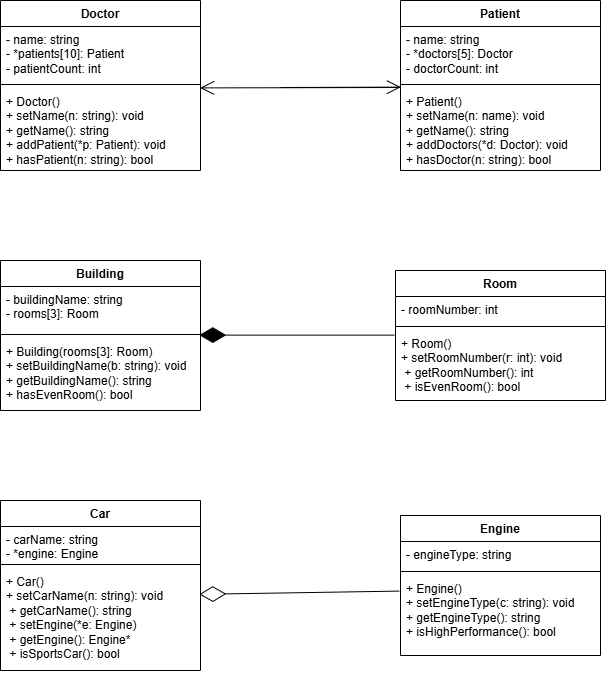

The diagram above was exported from draw.io. Its source (the exported page's mxGraphModel, read from the mxfile embedded in the PNG):
<mxGraphModel dx="1050" dy="1657" grid="0" gridSize="10" guides="1" tooltips="1" connect="1" arrows="1" fold="1" page="1" pageScale="1" pageWidth="850" pageHeight="1100" background="#ffffff" math="0" shadow="0">
  <root>
    <mxCell id="0" />
    <mxCell id="1" parent="0" />
    <mxCell id="Sk39HBPoNMmyIm_8A-B9-1" value="Doctor" style="swimlane;fontStyle=1;align=center;verticalAlign=top;childLayout=stackLayout;horizontal=1;startSize=26;horizontalStack=0;resizeParent=1;resizeParentMax=0;resizeLast=0;collapsible=1;marginBottom=0;whiteSpace=wrap;html=1;" vertex="1" parent="1">
      <mxGeometry x="120" y="-1000" width="200" height="170" as="geometry" />
    </mxCell>
    <mxCell id="Sk39HBPoNMmyIm_8A-B9-2" value="- name: string&lt;div&gt;- *patients[10]: Patient&lt;/div&gt;&lt;div&gt;- patientCount: int&lt;/div&gt;" style="text;strokeColor=none;fillColor=none;align=left;verticalAlign=top;spacingLeft=4;spacingRight=4;overflow=hidden;rotatable=0;points=[[0,0.5],[1,0.5]];portConstraint=eastwest;whiteSpace=wrap;html=1;" vertex="1" parent="Sk39HBPoNMmyIm_8A-B9-1">
      <mxGeometry y="26" width="200" height="54" as="geometry" />
    </mxCell>
    <mxCell id="Sk39HBPoNMmyIm_8A-B9-3" value="" style="line;strokeWidth=1;fillColor=none;align=left;verticalAlign=middle;spacingTop=-1;spacingLeft=3;spacingRight=3;rotatable=0;labelPosition=right;points=[];portConstraint=eastwest;strokeColor=inherit;" vertex="1" parent="Sk39HBPoNMmyIm_8A-B9-1">
      <mxGeometry y="80" width="200" height="8" as="geometry" />
    </mxCell>
    <mxCell id="Sk39HBPoNMmyIm_8A-B9-4" value="+ Doctor()&lt;div&gt;+ setName(n: string): void&lt;/div&gt;&lt;div&gt;+ getName(): string&lt;/div&gt;&lt;div&gt;+ addPatient(*p: Patient): void&lt;/div&gt;&lt;div&gt;+ hasPatient(n: string): bool&lt;/div&gt;" style="text;strokeColor=none;fillColor=none;align=left;verticalAlign=top;spacingLeft=4;spacingRight=4;overflow=hidden;rotatable=0;points=[[0,0.5],[1,0.5]];portConstraint=eastwest;whiteSpace=wrap;html=1;" vertex="1" parent="Sk39HBPoNMmyIm_8A-B9-1">
      <mxGeometry y="88" width="200" height="82" as="geometry" />
    </mxCell>
    <mxCell id="Sk39HBPoNMmyIm_8A-B9-5" value="Patient" style="swimlane;fontStyle=1;align=center;verticalAlign=top;childLayout=stackLayout;horizontal=1;startSize=26;horizontalStack=0;resizeParent=1;resizeParentMax=0;resizeLast=0;collapsible=1;marginBottom=0;whiteSpace=wrap;html=1;" vertex="1" parent="1">
      <mxGeometry x="520" y="-1000" width="200" height="170" as="geometry" />
    </mxCell>
    <mxCell id="Sk39HBPoNMmyIm_8A-B9-6" value="- name: string&lt;div&gt;- *doctors[5]: Doctor&lt;/div&gt;&lt;div&gt;- doctorCount: int&lt;/div&gt;" style="text;strokeColor=none;fillColor=none;align=left;verticalAlign=top;spacingLeft=4;spacingRight=4;overflow=hidden;rotatable=0;points=[[0,0.5],[1,0.5]];portConstraint=eastwest;whiteSpace=wrap;html=1;" vertex="1" parent="Sk39HBPoNMmyIm_8A-B9-5">
      <mxGeometry y="26" width="200" height="54" as="geometry" />
    </mxCell>
    <mxCell id="Sk39HBPoNMmyIm_8A-B9-7" value="" style="line;strokeWidth=1;fillColor=none;align=left;verticalAlign=middle;spacingTop=-1;spacingLeft=3;spacingRight=3;rotatable=0;labelPosition=right;points=[];portConstraint=eastwest;strokeColor=inherit;" vertex="1" parent="Sk39HBPoNMmyIm_8A-B9-5">
      <mxGeometry y="80" width="200" height="8" as="geometry" />
    </mxCell>
    <mxCell id="Sk39HBPoNMmyIm_8A-B9-8" value="&lt;div&gt;+ Patient()&lt;/div&gt;+ setName(n: name): void&lt;div&gt;+ getName(): string&lt;/div&gt;&lt;div&gt;+ addDoctors(*d: Doctor): void&lt;/div&gt;&lt;div&gt;+ hasDoctor(n: string): bool&lt;/div&gt;" style="text;strokeColor=none;fillColor=none;align=left;verticalAlign=top;spacingLeft=4;spacingRight=4;overflow=hidden;rotatable=0;points=[[0,0.5],[1,0.5]];portConstraint=eastwest;whiteSpace=wrap;html=1;" vertex="1" parent="Sk39HBPoNMmyIm_8A-B9-5">
      <mxGeometry y="88" width="200" height="82" as="geometry" />
    </mxCell>
    <mxCell id="Sk39HBPoNMmyIm_8A-B9-9" value="Building" style="swimlane;fontStyle=1;align=center;verticalAlign=top;childLayout=stackLayout;horizontal=1;startSize=26;horizontalStack=0;resizeParent=1;resizeParentMax=0;resizeLast=0;collapsible=1;marginBottom=0;whiteSpace=wrap;html=1;" vertex="1" parent="1">
      <mxGeometry x="120" y="-740" width="200" height="150" as="geometry" />
    </mxCell>
    <mxCell id="Sk39HBPoNMmyIm_8A-B9-10" value="- buildingName: string&lt;div&gt;- rooms[3]: Room&lt;/div&gt;" style="text;strokeColor=none;fillColor=none;align=left;verticalAlign=top;spacingLeft=4;spacingRight=4;overflow=hidden;rotatable=0;points=[[0,0.5],[1,0.5]];portConstraint=eastwest;whiteSpace=wrap;html=1;" vertex="1" parent="Sk39HBPoNMmyIm_8A-B9-9">
      <mxGeometry y="26" width="200" height="44" as="geometry" />
    </mxCell>
    <mxCell id="Sk39HBPoNMmyIm_8A-B9-11" value="" style="line;strokeWidth=1;fillColor=none;align=left;verticalAlign=middle;spacingTop=-1;spacingLeft=3;spacingRight=3;rotatable=0;labelPosition=right;points=[];portConstraint=eastwest;strokeColor=inherit;" vertex="1" parent="Sk39HBPoNMmyIm_8A-B9-9">
      <mxGeometry y="70" width="200" height="8" as="geometry" />
    </mxCell>
    <mxCell id="Sk39HBPoNMmyIm_8A-B9-12" value="+ Building(rooms[3]: Room)&lt;div&gt;+ setBuildingName(b: string): void&lt;/div&gt;&lt;div&gt;+ getBuildingName(): string&lt;/div&gt;&lt;div&gt;+ hasEvenRoom(): bool&lt;/div&gt;" style="text;strokeColor=none;fillColor=none;align=left;verticalAlign=top;spacingLeft=4;spacingRight=4;overflow=hidden;rotatable=0;points=[[0,0.5],[1,0.5]];portConstraint=eastwest;whiteSpace=wrap;html=1;" vertex="1" parent="Sk39HBPoNMmyIm_8A-B9-9">
      <mxGeometry y="78" width="200" height="72" as="geometry" />
    </mxCell>
    <mxCell id="Sk39HBPoNMmyIm_8A-B9-13" value="Room" style="swimlane;fontStyle=1;align=center;verticalAlign=top;childLayout=stackLayout;horizontal=1;startSize=26;horizontalStack=0;resizeParent=1;resizeParentMax=0;resizeLast=0;collapsible=1;marginBottom=0;whiteSpace=wrap;html=1;" vertex="1" parent="1">
      <mxGeometry x="515" y="-730" width="210" height="130" as="geometry" />
    </mxCell>
    <mxCell id="Sk39HBPoNMmyIm_8A-B9-14" value="&lt;div&gt;- roomNumber: int&lt;/div&gt;&lt;div&gt;&lt;br&gt;&lt;/div&gt;" style="text;strokeColor=none;fillColor=none;align=left;verticalAlign=top;spacingLeft=4;spacingRight=4;overflow=hidden;rotatable=0;points=[[0,0.5],[1,0.5]];portConstraint=eastwest;whiteSpace=wrap;html=1;" vertex="1" parent="Sk39HBPoNMmyIm_8A-B9-13">
      <mxGeometry y="26" width="210" height="26" as="geometry" />
    </mxCell>
    <mxCell id="Sk39HBPoNMmyIm_8A-B9-15" value="" style="line;strokeWidth=1;fillColor=none;align=left;verticalAlign=middle;spacingTop=-1;spacingLeft=3;spacingRight=3;rotatable=0;labelPosition=right;points=[];portConstraint=eastwest;strokeColor=inherit;" vertex="1" parent="Sk39HBPoNMmyIm_8A-B9-13">
      <mxGeometry y="52" width="210" height="8" as="geometry" />
    </mxCell>
    <mxCell id="Sk39HBPoNMmyIm_8A-B9-16" value="&lt;div&gt;+ Room()&amp;nbsp;&lt;/div&gt;&lt;div&gt;+ setRoomNumber(r: int): void&lt;/div&gt;&lt;div&gt;&amp;nbsp;+ getRoomNumber(): int&lt;/div&gt;&lt;div&gt;&amp;nbsp;+ isEvenRoom(): bool&lt;/div&gt;" style="text;strokeColor=none;fillColor=none;align=left;verticalAlign=top;spacingLeft=4;spacingRight=4;overflow=hidden;rotatable=0;points=[[0,0.5],[1,0.5]];portConstraint=eastwest;whiteSpace=wrap;html=1;" vertex="1" parent="Sk39HBPoNMmyIm_8A-B9-13">
      <mxGeometry y="60" width="210" height="70" as="geometry" />
    </mxCell>
    <mxCell id="Sk39HBPoNMmyIm_8A-B9-17" value="Car" style="swimlane;fontStyle=1;align=center;verticalAlign=top;childLayout=stackLayout;horizontal=1;startSize=26;horizontalStack=0;resizeParent=1;resizeParentMax=0;resizeLast=0;collapsible=1;marginBottom=0;whiteSpace=wrap;html=1;" vertex="1" parent="1">
      <mxGeometry x="120" y="-500" width="200" height="170" as="geometry" />
    </mxCell>
    <mxCell id="Sk39HBPoNMmyIm_8A-B9-18" value="&lt;div&gt;- carName: string&lt;/div&gt;&lt;div&gt;- *engine: Engine&lt;/div&gt;" style="text;strokeColor=none;fillColor=none;align=left;verticalAlign=top;spacingLeft=4;spacingRight=4;overflow=hidden;rotatable=0;points=[[0,0.5],[1,0.5]];portConstraint=eastwest;whiteSpace=wrap;html=1;" vertex="1" parent="Sk39HBPoNMmyIm_8A-B9-17">
      <mxGeometry y="26" width="200" height="34" as="geometry" />
    </mxCell>
    <mxCell id="Sk39HBPoNMmyIm_8A-B9-19" value="" style="line;strokeWidth=1;fillColor=none;align=left;verticalAlign=middle;spacingTop=-1;spacingLeft=3;spacingRight=3;rotatable=0;labelPosition=right;points=[];portConstraint=eastwest;strokeColor=inherit;" vertex="1" parent="Sk39HBPoNMmyIm_8A-B9-17">
      <mxGeometry y="60" width="200" height="8" as="geometry" />
    </mxCell>
    <mxCell id="Sk39HBPoNMmyIm_8A-B9-20" value="&lt;div&gt;+ Car()&amp;nbsp;&lt;/div&gt;&lt;div&gt;+ setCarName(n: string): void&lt;/div&gt;&lt;div&gt;&amp;nbsp;+ getCarName(): string&lt;/div&gt;&lt;div&gt;&amp;nbsp;+ setEngine(*e: Engine)&lt;/div&gt;&lt;div&gt;&amp;nbsp;+ getEngine(): Engine*&lt;/div&gt;&lt;div&gt;&amp;nbsp;+ isSportsCar(): bool&lt;/div&gt;" style="text;strokeColor=none;fillColor=none;align=left;verticalAlign=top;spacingLeft=4;spacingRight=4;overflow=hidden;rotatable=0;points=[[0,0.5],[1,0.5]];portConstraint=eastwest;whiteSpace=wrap;html=1;" vertex="1" parent="Sk39HBPoNMmyIm_8A-B9-17">
      <mxGeometry y="68" width="200" height="102" as="geometry" />
    </mxCell>
    <mxCell id="Sk39HBPoNMmyIm_8A-B9-21" value="Engine" style="swimlane;fontStyle=1;align=center;verticalAlign=top;childLayout=stackLayout;horizontal=1;startSize=26;horizontalStack=0;resizeParent=1;resizeParentMax=0;resizeLast=0;collapsible=1;marginBottom=0;whiteSpace=wrap;html=1;" vertex="1" parent="1">
      <mxGeometry x="520" y="-485" width="200" height="140" as="geometry" />
    </mxCell>
    <mxCell id="Sk39HBPoNMmyIm_8A-B9-22" value="&lt;div&gt;- engineType: string&lt;/div&gt;&lt;div&gt;&lt;br&gt;&lt;/div&gt;" style="text;strokeColor=none;fillColor=none;align=left;verticalAlign=top;spacingLeft=4;spacingRight=4;overflow=hidden;rotatable=0;points=[[0,0.5],[1,0.5]];portConstraint=eastwest;whiteSpace=wrap;html=1;" vertex="1" parent="Sk39HBPoNMmyIm_8A-B9-21">
      <mxGeometry y="26" width="200" height="26" as="geometry" />
    </mxCell>
    <mxCell id="Sk39HBPoNMmyIm_8A-B9-23" value="" style="line;strokeWidth=1;fillColor=none;align=left;verticalAlign=middle;spacingTop=-1;spacingLeft=3;spacingRight=3;rotatable=0;labelPosition=right;points=[];portConstraint=eastwest;strokeColor=inherit;" vertex="1" parent="Sk39HBPoNMmyIm_8A-B9-21">
      <mxGeometry y="52" width="200" height="8" as="geometry" />
    </mxCell>
    <mxCell id="Sk39HBPoNMmyIm_8A-B9-24" value="&lt;div&gt;+ Engine()&lt;/div&gt;&lt;div&gt;+ setEngineType(c: string): void&lt;/div&gt;&lt;div&gt;+ getEngineType(): string&lt;/div&gt;&lt;div&gt;+ isHighPerformance(): bool&lt;/div&gt;" style="text;strokeColor=none;fillColor=none;align=left;verticalAlign=top;spacingLeft=4;spacingRight=4;overflow=hidden;rotatable=0;points=[[0,0.5],[1,0.5]];portConstraint=eastwest;whiteSpace=wrap;html=1;" vertex="1" parent="Sk39HBPoNMmyIm_8A-B9-21">
      <mxGeometry y="60" width="200" height="80" as="geometry" />
    </mxCell>
    <mxCell id="Sk39HBPoNMmyIm_8A-B9-27" value="" style="endArrow=open;endFill=1;endSize=12;html=1;rounded=0;entryX=0.002;entryY=-0.017;entryDx=0;entryDy=0;entryPerimeter=0;" edge="1" parent="1" target="Sk39HBPoNMmyIm_8A-B9-8">
      <mxGeometry width="160" relative="1" as="geometry">
        <mxPoint x="400" y="-913" as="sourcePoint" />
        <mxPoint x="505" y="-915.5" as="targetPoint" />
      </mxGeometry>
    </mxCell>
    <mxCell id="Sk39HBPoNMmyIm_8A-B9-28" value="" style="endArrow=open;endFill=1;endSize=12;html=1;rounded=0;entryX=0.998;entryY=1.137;entryDx=0;entryDy=0;entryPerimeter=0;" edge="1" parent="1" target="Sk39HBPoNMmyIm_8A-B9-2">
      <mxGeometry width="160" relative="1" as="geometry">
        <mxPoint x="520" y="-913" as="sourcePoint" />
        <mxPoint x="500" y="-750" as="targetPoint" />
      </mxGeometry>
    </mxCell>
    <mxCell id="Sk39HBPoNMmyIm_8A-B9-29" value="" style="endArrow=diamondThin;endFill=1;endSize=24;html=1;rounded=0;exitX=-0.005;exitY=0.066;exitDx=0;exitDy=0;exitPerimeter=0;entryX=0.994;entryY=-0.047;entryDx=0;entryDy=0;entryPerimeter=0;" edge="1" parent="1" source="Sk39HBPoNMmyIm_8A-B9-16" target="Sk39HBPoNMmyIm_8A-B9-12">
      <mxGeometry width="160" relative="1" as="geometry">
        <mxPoint x="340" y="-750" as="sourcePoint" />
        <mxPoint x="330" y="-660" as="targetPoint" />
      </mxGeometry>
    </mxCell>
    <mxCell id="Sk39HBPoNMmyIm_8A-B9-30" value="" style="endArrow=diamondThin;endFill=0;endSize=24;html=1;rounded=0;exitX=-0.006;exitY=0.195;exitDx=0;exitDy=0;exitPerimeter=0;entryX=0.994;entryY=0.253;entryDx=0;entryDy=0;entryPerimeter=0;" edge="1" parent="1" source="Sk39HBPoNMmyIm_8A-B9-24" target="Sk39HBPoNMmyIm_8A-B9-20">
      <mxGeometry width="160" relative="1" as="geometry">
        <mxPoint x="340" y="-540" as="sourcePoint" />
        <mxPoint x="330" y="-410" as="targetPoint" />
      </mxGeometry>
    </mxCell>
  </root>
</mxGraphModel>